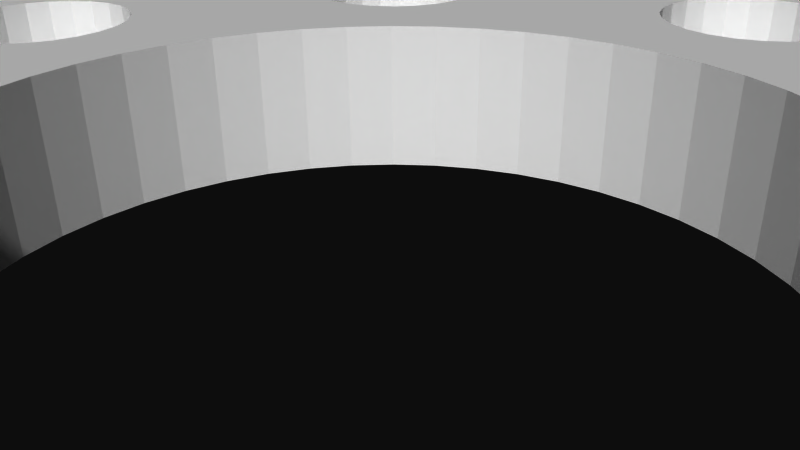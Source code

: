 # Source: 12207.blend  (saved by Blender 2.72.0; exported with 4.5.12 LTS)
import bpy
from mathutils import Matrix  # noqa: F401  (used for matrix-valued properties, if any)

bpy.ops.wm.read_factory_settings(use_empty=True)
scene = bpy.context.scene
scene.name = 'Scene'

# ---- collections
col_collection_1 = bpy.data.collections.new('Collection 1'); scene.collection.children.link(col_collection_1)

# ---- materials (node trees are filled in below, after node groups)
mat_material = bpy.data.materials.new('Material')
mat_material.alpha_threshold = 0.0
mat_material.use_transparent_shadow = False
mat_material.diffuse_color = (1.0, 1.0, 1.0, 1.0)
mat_material.specular_color = (0.902, 0.902, 0.902)
mat_material.roughness = 0.5

# ---- material node trees

# ---- world
world_world = bpy.data.worlds.new('World'); scene.world = world_world
world_world.color = (0.05088, 0.05088, 0.05088)
world_world.use_sun_shadow = False
world_world.sun_shadow_jitter_overblur = 0.0
world_world.cycles.sampling_method = 'MANUAL'
world_world.cycles.sample_map_resolution = 256

# ---- cameras
cam_camera = bpy.data.cameras.new('Camera')
cam_camera.clip_end = 100.0
cam_camera.lens = 35.0
cam_camera.sensor_width = 32.0
cam_camera.sensor_height = 18.0
cam_camera.ortho_scale = 7.314
cam_camera.dof.focus_distance = 0.0
cam_camera.dof.aperture_fstop = 128.0

# ---- meshes
me_model = bpy.data.meshes.new('Model')
me_model.from_pydata([(-5.197, -7.375, 1.397), (-5.137, -6.915, 1.397), (-5.137, -6.915, -1.397), (-5.197, -7.375, -1.397), (-5.375, -7.804, 1.397), (-5.375, -7.804, -1.397), (-5.658, -8.172, 1.397), (-6.026, -8.455, 1.397), (-5.658, -8.172, -1.397), (-6.455, -8.632, 1.397), (-6.026, -8.455, -1.397), (-6.455, -8.632, -1.397), (-6.915, -8.693, 1.397), (-6.915, -8.693, -1.397), (-7.375, -8.632, 1.397), (-7.375, -8.632, -1.397), (-7.804, -8.455, 1.397), (-7.804, -8.455, -1.397), (-8.172, -8.172, 1.397), (-8.172, -8.172, -1.397), (-8.455, -7.804, 1.397), (-8.455, -7.804, -1.397), (-8.632, -7.375, 1.397), (-8.632, -7.375, -1.397), (-8.693, -6.915, 1.397), (-8.693, -6.915, -1.397), (1.717, -10.24, 1.397), (1.778, -9.779, 1.397), (1.778, -9.779, -1.397), (1.717, -10.24, -1.397), (1.54, -10.67, 1.397), (1.54, -10.67, -1.397), (1.257, -11.04, 1.397), (0.889, -11.32, 1.397), (1.257, -11.04, -1.397), (0.4602, -11.5, 1.397), (0.889, -11.32, -1.397), (0.4602, -11.5, -1.397), (-1.021e-13, -11.56, 1.397), (-1.021e-13, -11.56, -1.397), (-0.4602, -11.5, 1.397), (-0.4602, -11.5, -1.397), (-0.889, -11.32, 1.397), (-0.889, -11.32, -1.397), (-1.257, -11.04, 1.397), (-1.257, -11.04, -1.397), (-1.54, -10.67, 1.397), (-1.54, -10.67, -1.397), (-1.717, -10.24, 1.397), (-1.717, -10.24, -1.397), (-1.778, -9.779, 1.397), (-1.778, -9.779, -1.397), (8.632, -7.375, 1.397), (8.693, -6.915, 1.397), (8.693, -6.915, -1.397), (8.632, -7.375, -1.397), (8.455, -7.804, 1.397), (8.455, -7.804, -1.397), (8.172, -8.172, 1.397), (7.804, -8.455, 1.397), (8.172, -8.172, -1.397), (7.375, -8.632, 1.397), (7.804, -8.455, -1.397), (7.375, -8.632, -1.397), (6.915, -8.693, 1.397), (6.915, -8.693, -1.397), (6.455, -8.632, 1.397), (6.455, -8.632, -1.397), (6.026, -8.455, 1.397), (6.026, -8.455, -1.397), (5.658, -8.172, 1.397), (5.658, -8.172, -1.397), (5.375, -7.804, 1.397), (5.375, -7.804, -1.397), (5.197, -7.375, 1.397), (5.197, -7.375, -1.397), (5.137, -6.915, 1.397), (5.137, -6.915, -1.397), (11.5, -0.4602, 1.397), (11.56, 2.177e-16, 1.397), (11.56, 2.177e-16, -1.397), (11.5, -0.4602, -1.397), (11.32, -0.889, 1.397), (11.32, -0.889, -1.397), (11.04, -1.257, 1.397), (10.67, -1.54, 1.397), (11.04, -1.257, -1.397), (10.24, -1.717, 1.397), (10.67, -1.54, -1.397), (10.24, -1.717, -1.397), (9.779, -1.778, 1.397), (9.779, -1.778, -1.397), (9.319, -1.717, 1.397), (9.319, -1.717, -1.397), (8.89, -1.54, 1.397), (8.89, -1.54, -1.397), (8.522, -1.257, 1.397), (8.522, -1.257, -1.397), (8.239, -0.889, 1.397), (8.239, -0.889, -1.397), (8.062, -0.4602, 1.397), (8.062, -0.4602, -1.397), (8.001, 0.0, 1.397), (8.001, 0.0, -1.397), (8.632, 6.455, 1.397), (8.693, 6.915, 1.397), (8.693, 6.915, -1.397), (8.632, 6.455, -1.397), (8.455, 6.026, 1.397), (8.455, 6.026, -1.397), (8.172, 5.658, 1.397), (7.804, 5.375, 1.397), (8.172, 5.658, -1.397), (7.375, 5.197, 1.397), (7.804, 5.375, -1.397), (7.375, 5.197, -1.397), (6.915, 5.137, 1.397), (6.915, 5.137, -1.397), (6.455, 5.197, 1.397), (6.455, 5.197, -1.397), (6.026, 5.375, 1.397), (6.026, 5.375, -1.397), (5.658, 5.658, 1.397), (5.658, 5.658, -1.397), (5.375, 6.026, 1.397), (5.375, 6.026, -1.397), (5.197, 6.455, 1.397), (5.197, 6.455, -1.397), (5.137, 6.915, 1.397), (5.137, 6.915, -1.397), (1.717, 9.319, 1.397), (1.778, 9.779, 1.397), (1.778, 9.779, -1.397), (1.717, 9.319, -1.397), (1.54, 8.89, 1.397), (1.54, 8.89, -1.397), (1.257, 8.522, 1.397), (0.889, 8.239, 1.397), (1.257, 8.522, -1.397), (0.4602, 8.062, 1.397), (0.889, 8.239, -1.397), (0.4602, 8.062, -1.397), (3.447e-14, 8.001, 1.397), (3.447e-14, 8.001, -1.397), (-0.4602, 8.062, 1.397), (-0.4602, 8.062, -1.397), (-0.889, 8.239, 1.397), (-0.889, 8.239, -1.397), (-1.257, 8.522, 1.397), (-1.257, 8.522, -1.397), (-1.54, 8.89, 1.397), (-1.54, 8.89, -1.397), (-1.717, 9.319, 1.397), (-1.717, 9.319, -1.397), (-1.778, 9.779, 1.397), (-1.778, 9.779, -1.397), (-5.197, 6.455, 1.397), (-5.137, 6.915, 1.397), (-5.137, 6.915, -1.397), (-5.197, 6.455, -1.397), (-5.375, 6.026, 1.397), (-5.375, 6.026, -1.397), (-5.658, 5.658, 1.397), (-6.026, 5.375, 1.397), (-5.658, 5.658, -1.397), (-6.455, 5.197, 1.397), (-6.026, 5.375, -1.397), (-6.455, 5.197, -1.397), (-6.915, 5.137, 1.397), (-6.915, 5.137, -1.397), (-7.375, 5.197, 1.397), (-7.375, 5.197, -1.397), (-7.804, 5.375, 1.397), (-7.804, 5.375, -1.397), (-8.172, 5.658, 1.397), (-8.172, 5.658, -1.397), (-8.455, 6.026, 1.397), (-8.455, 6.026, -1.397), (-8.632, 6.455, 1.397), (-8.632, 6.455, -1.397), (-8.693, 6.915, 1.397), (-8.693, 6.915, -1.397), (-8.062, -0.4602, 1.397), (-8.001, 2.177e-16, 1.397), (-8.001, 2.177e-16, -1.397), (-8.062, -0.4602, -1.397), (-8.239, -0.889, 1.397), (-8.239, -0.889, -1.397), (-8.522, -1.257, 1.397), (-8.89, -1.54, 1.397), (-8.522, -1.257, -1.397), (-9.319, -1.717, 1.397), (-8.89, -1.54, -1.397), (-9.319, -1.717, -1.397), (-9.779, -1.778, 1.397), (-9.779, -1.778, -1.397), (-10.24, -1.717, 1.397), (-10.24, -1.717, -1.397), (-10.67, -1.54, 1.397), (-10.67, -1.54, -1.397), (-11.04, -1.257, 1.397), (-11.04, -1.257, -1.397), (-11.32, -0.889, 1.397), (-11.32, -0.889, -1.397), (-11.5, -0.4602, 1.397), (-11.5, -0.4602, -1.397), (-11.56, 0.0, 1.397), (-11.56, 0.0, -1.397), (9.853, -11.04, 1.397), (9.785, -11.51, 1.397), (9.785, -11.51, -1.397), (10.05, -10.6, 1.397), (9.853, -11.04, -1.397), (10.36, -10.23, 1.397), (10.05, -10.6, -1.397), (10.76, -9.958, 1.397), (10.36, -10.23, -1.397), (11.22, -9.811, 1.397), (10.76, -9.958, -1.397), (11.7, -9.796, 1.397), (11.22, -9.811, -1.397), (11.7, -9.796, -1.397), (9.785, 11.51, 1.397), (9.785, 11.51, -1.397), (9.796, 11.7, 1.397), (9.796, 11.7, -1.397), (13.37, -5.791, 1.397), (13.31, -6.231, 1.397), (13.31, -6.231, -1.397), (13.54, -5.38, 1.397), (13.37, -5.791, -1.397), (13.54, -5.38, -1.397), (13.8, -5.025, 1.397), (13.8, -5.025, -1.397), (14.15, -4.75, 1.397), (14.15, -4.75, -1.397), (14.56, -4.572, 1.397), (14.56, -4.572, -1.397), (14.55, -2.181e-13, 1.397), (14.55, -2.181e-13, -1.397), (14.63, 0.5074, -1.397), (14.63, 0.5074, 1.397), (14.85, 0.97, 1.397), (14.85, 0.97, -1.397), (15.2, 1.347, 1.397), (15.2, 1.347, -1.397), (13.34, 6.518, 1.397), (13.31, 6.231, 1.397), (13.31, 6.231, -1.397), (13.41, 6.798, 1.397), (13.34, 6.518, -1.397), (13.53, 7.061, 1.397), (13.41, 6.798, -1.397), (13.53, 7.061, -1.397), (-4.499, -4.499, 1.397), (-3.873, -5.048, -1.397), (-4.499, -4.499, -1.397), (-5.048, -3.873, -1.397), (-5.048, -3.873, 1.397), (-5.51, -3.181, -1.397), (6.363, 7.792e-16, 1.397), (6.363, 7.792e-16, -1.397), (6.308, -0.8305, -1.397), (6.308, -0.8305, 1.397), (-5.51, -3.181, 1.397), (6.146, -1.647, 1.397), (-5.878, -2.435, 1.397), (-5.878, -2.435, -1.397), (6.146, -1.647, -1.397), (-6.146, -1.647, -1.397), (-6.146, -1.647, 1.397), (5.878, -2.435, 1.397), (5.878, -2.435, -1.397), (-6.308, -0.8305, -1.397), (-6.308, -0.8305, 1.397), (-6.363, 0.0, 1.397), (-6.363, 0.0, -1.397), (5.51, -3.181, 1.397), (5.51, -3.181, -1.397), (5.048, -3.873, 1.397), (5.048, -3.873, -1.397), (4.499, -4.499, 1.397), (4.499, -4.499, -1.397), (3.873, -5.048, 1.397), (3.873, -5.048, -1.397), (3.181, -5.51, 1.397), (3.181, -5.51, -1.397), (2.435, -5.878, 1.397), (2.435, -5.878, -1.397), (1.647, -6.146, 1.397), (1.647, -6.146, -1.397), (0.8305, -6.308, 1.397), (0.8305, -6.308, -1.397), (1.169e-15, -6.363, -1.397), (1.169e-15, -6.363, 1.397), (-0.8305, -6.308, -1.397), (-0.8305, -6.308, 1.397), (-1.647, -6.146, -1.397), (-1.647, -6.146, 1.397), (-2.435, -5.878, -1.397), (-2.435, -5.878, 1.397), (-3.181, -5.51, 1.397), (-3.181, -5.51, -1.397), (-3.873, -5.048, 1.397), (-4.409, -15.48, 1.397), (-4.409, -15.48, -1.397), (-4.441, -15.17, -1.397), (-4.441, -15.17, 1.397), (-4.572, -14.56, -1.397), (-4.572, -14.56, 1.397), (4.201, -16.96, 1.054), (3.958, -17.43, -0.9568), (4.202, -16.96, -1.055), (3.958, -17.43, 0.9568), (4.35, -16.46, 1.165), (4.35, -16.46, -1.166), (10.32, -14.58, 0.9568), (10.32, -14.58, -0.9568), (10.37, -14.08, -1.051), (10.37, -14.08, 1.051), (10.25, 13.28, -1.227), (10.3, 13.46, 1.185), (10.33, 13.58, -1.156), (10.35, 13.77, 1.116), (10.37, 14.08, -1.051), (10.37, 14.08, 1.051), (-7.804, -5.375, -1.397), (4.409, -15.48, -1.397), (4.441, -15.17, -1.397), (5.658, -5.658, -1.397), (6.026, -5.375, -1.397), (-15.48, 4.409, -1.397), (-15.17, 4.441, -1.397), (-4.499, 4.499, -1.397), (-1.717, -9.319, -1.397), (-1.54, -8.89, -1.397), (-12.61, -9.995, -1.397), (-12.31, -9.907, -1.397), (3.873, 5.048, -1.397), (-9.995, -12.61, -1.397), (-9.907, -12.31, -1.397), (-8.172, 8.172, -1.397), (-10.15, 10.46, -1.397), (-7.804, 8.455, -1.397), (0.646, -14.68, -1.397), (3.181, 5.51, -1.397), (1.03, -14.89, -1.397), (-14.68, 0.646, -1.397), (-14.89, 1.03, -1.397), (-11.32, 0.889, -1.397), (-11.5, 0.4602, -1.397), (5.048, 3.873, -1.397), (5.51, 3.181, -1.397), (-7.375, -5.197, -1.397), (-9.923, 10.84, -1.397), (1.347, -15.2, -1.397), (4.572, -14.56, -1.397), (-11.7, -9.796, -1.397), (-3.873, 5.048, -1.397), (5.878, 2.435, -1.397), (-9.796, -11.7, -1.397), (-14.56, 4.572, -1.397), (2.435, 5.878, -1.397), (-15.2, 1.347, -1.397), (-7.825, -14.06, -1.397), (-7.583, -13.86, -1.397), (6.455, -5.197, -1.397), (-7.375, 8.632, -1.397), (-14.06, -7.825, -1.397), (-13.86, -7.583, -1.397), (15.17, -4.441, -1.397), (15.48, -4.409, -1.397), (-4.441, 15.17, -1.397), (-4.409, 15.48, -1.397), (-4.572, 14.56, -1.397), (-9.804, 11.26, -1.397), (-11.04, 1.257, -1.397), (4.748, -14.16, -1.397), (-14.16, 4.748, -1.397), (-6.915, 8.693, -1.397), (-7.061, -13.53, -1.397), (5.197, 7.375, -1.397), (-13.53, -7.061, -1.397), (9.319, 1.717, -1.397), (8.89, 1.54, -1.397), (-6.652, -13.37, -1.397), (-9.804, -11.26, -1.397), (-5.658, -5.658, -1.397), (-6.026, -5.375, -1.397), (-5.375, -6.026, -1.397), (-13.37, -6.652, -1.397), (-5.197, -6.455, -1.397), (-11.26, -9.804, -1.397), (-6.455, -5.197, -1.397), (9.779, 1.778, -1.397), (5.021, -13.81, -1.397), (6.915, -5.137, -1.397), (-10.67, 1.54, -1.397), (-13.81, 5.021, -1.397), (5.375, 7.804, -1.397), (-3.181, 5.51, -1.397), (-6.915, -5.137, -1.397), (10.24, 1.717, -1.397), (5.658, 8.172, -1.397), (15.2, -1.347, -1.397), (-1.347, 15.2, -1.397), (-15.17, -4.441, -1.397), (-15.48, -4.409, -1.397), (-4.748, 14.16, -1.397), (-1.03, 14.89, -1.397), (-0.889, 11.32, -1.397), (-1.257, 11.04, -1.397), (-1.257, -8.522, -1.397), (14.85, -0.97, -1.397), (7.375, -5.197, -1.397), (-14.56, -4.572, -1.397), (5.372, -13.54, -1.397), (-5.197, 7.375, -1.397), (-2.435, 5.878, -1.397), (-13.54, 5.372, -1.397), (-1.7, 15.71, -1.397), (-10.24, 1.717, -1.397), (15.71, -1.7, -1.397), (-0.646, 14.68, -1.397), (-0.4602, 11.5, -1.397), (12.31, -9.907, -1.397), (12.61, -9.995, -1.397), (-9.907, 12.31, -1.397), (-9.995, 12.61, -1.397), (-9.796, 11.7, -1.397), (14.63, -0.5074, -1.397), (-0.889, -8.239, -1.397), (-1.849, 15.98, -1.397), (15.98, -1.849, -1.397), (-0.2201, 14.57, -1.397), (3.364e-14, 11.56, -1.397), (-1.849, -15.98, -1.397), (-1.7, -15.71, -1.397), (6.026, 8.455, -1.397), (1.717, 10.24, -1.397), (-15.98, -1.849, -1.397), (-15.71, -1.7, -1.397), (11.5, 0.4602, -1.397), (0.2201, 14.57, -1.397), (0.4602, 11.5, -1.397), (-7.825, 14.06, -1.397), (-7.583, 13.86, -1.397), (-1.347, -15.2, -1.397), (14.06, -7.825, -1.397), (13.86, -7.583, -1.397), (-15.2, -1.347, -1.397), (11.32, 0.889, -1.397), (-14.16, -4.748, -1.397), (0.646, 14.68, -1.397), (-0.4602, -8.062, -1.397), (0.889, 11.32, -1.397), (-10.15, -10.46, -1.397), (-10.46, -10.15, -1.397), (-10.84, -9.923, -1.397), (13.53, -7.061, -1.397), (11.04, 1.257, -1.397), (-7.061, 13.53, -1.397), (-9.923, -10.84, -1.397), (1.03, 14.89, -1.397), (1.257, 11.04, -1.397), (13.41, -6.798, -1.397), (-6.652, 13.37, -1.397), (-4.748, -14.16, -1.397), (-1.03, -14.89, -1.397), (13.34, -6.518, -1.397), (-14.89, -1.03, -1.397), (-1.029e-13, -8.001, -1.397), (0.4602, -8.062, -1.397), (-6.214, -13.31, -1.397), (8.632, -6.455, -1.397), (-13.31, -6.214, -1.397), (-6.455, 8.632, -1.397), (-6.214, 13.31, -1.397), (-8.062, 0.4602, -1.397), (-5.778, -13.38, -1.397), (-8.632, -6.455, -1.397), (-1.647, 6.146, -1.397), (-13.38, -5.778, -1.397), (0.889, -8.239, -1.397), (7.804, -5.375, -1.397), (-6.308, 0.8305, -1.397), (-5.372, -13.54, -1.397), (15.71, 1.7, -1.397), (15.98, 1.849, -1.397), (-8.455, -6.026, -1.397), (-8.239, 0.889, -1.397), (-0.8305, 6.308, -1.397), (-13.54, -5.372, -1.397), (7.061, -13.53, -1.397), (7.583, -13.86, -1.397), (7.825, -14.06, -1.397), (8.455, -6.026, -1.397), (-13.86, 7.583, -1.397), (-14.06, 7.825, -1.397), (1.7, 15.71, -1.397), (1.849, 15.98, -1.397), (-13.53, 7.061, -1.397), (1.347, 15.2, -1.397), (-6.026, 8.455, -1.397), (-5.778, 13.38, -1.397), (1.257, -8.522, -1.397), (1.54, 10.67, -1.397), (5.021, 13.81, -1.397), (-8.522, 1.257, -1.397), (-6.146, 1.647, -1.397), (10.67, 1.54, -1.397), (13.8, 5.025, -1.397), (8.172, -5.658, -1.397), (-5.375, 7.804, -1.397), (14.15, 4.75, -1.397), (-1.802e-15, 6.363, -1.397), (1.54, -8.89, -1.397), (4.748, 14.16, -1.397), (5.372, 13.54, -1.397), (-5.878, 2.435, -1.397), (-8.89, 1.54, -1.397), (13.54, 5.38, -1.397), (4.572, 14.56, -1.397), (14.56, 4.572, -1.397), (-5.658, 8.172, -1.397), (6.455, 8.632, -1.397), (5.778, 13.38, -1.397), (-9.319, 1.717, -1.397), (-9.779, 1.778, -1.397), (5.778, -13.38, -1.397), (1.717, -9.319, -1.397), (-5.372, 13.54, -1.397), (13.37, 5.791, -1.397), (-13.38, 5.778, -1.397), (9.995, -12.61, -1.397), (9.907, -12.31, -1.397), (6.915, 8.693, -1.397), (6.214, 13.31, -1.397), (6.308, 0.8305, -1.397), (8.062, 0.4602, -1.397), (-12.61, 9.995, -1.397), (-12.31, 9.907, -1.397), (1.7, -15.71, -1.397), (1.849, -15.98, -1.397), (-1.717, 10.24, -1.397), (-15.71, 1.7, -1.397), (-15.98, 1.849, -1.397), (4.441, 15.17, -1.397), (0.8305, 6.308, -1.397), (15.17, 4.441, -1.397), (6.214, -13.31, -1.397), (-13.31, 6.214, -1.397), (4.409, 15.48, -1.397), (15.48, 4.409, -1.397), (-5.021, -13.81, -1.397), (6.652, 13.37, -1.397), (-13.81, -5.021, -1.397), (9.796, -11.7, -1.397), (8.455, 7.804, -1.397), (8.172, 8.172, -1.397), (10.36, 10.23, -1.397), (6.146, 1.647, -1.397), (8.239, 0.889, -1.397), (-13.37, 6.652, -1.397), (-11.7, 9.796, -1.397), (1.647, 6.146, -1.397), (-0.646, -14.68, -1.397), (-5.021, 13.81, -1.397), (-1.54, 10.67, -1.397), (-14.68, -0.646, -1.397), (7.804, 8.455, -1.397), (10.05, 10.6, -1.397), (8.632, 7.375, -1.397), (10.76, 9.958, -1.397), (6.652, -13.37, -1.397), (7.375, 8.632, -1.397), (9.853, 11.04, -1.397), (-5.51, 3.181, -1.397), (8.522, 1.257, -1.397), (-0.2201, -14.57, -1.397), (11.22, 9.811, -1.397), (-11.26, 9.804, -1.397), (5.197, -6.455, -1.397), (7.061, 13.53, -1.397), (-14.57, -0.2201, -1.397), (-8.632, 7.375, -1.397), (-8.172, -5.658, -1.397), (11.7, 9.796, -1.397), (-5.048, 3.873, -1.397), (0.2201, -14.57, -1.397), (-10.84, 9.923, -1.397), (5.375, -6.026, -1.397), (-8.455, 7.804, -1.397), (-14.57, 0.2201, -1.397), (13.86, 7.583, -1.397), (14.06, 7.825, -1.397), (7.583, 13.86, -1.397), (7.825, 14.06, -1.397), (-10.46, 10.15, -1.397), (12.31, 9.907, -1.397), (9.907, 12.31, -1.397), (9.995, 12.61, -1.397), (12.61, 9.995, -1.397), (4.499, 4.499, -1.397), (3.873, 5.048, 1.397), (4.499, 4.499, 1.397), (-15.17, 4.441, 1.397), (-15.48, 4.409, 1.397), (-10.15, 10.46, 1.397), (-10.46, 10.15, 1.397), (-8.172, 8.172, 1.397), (-1.54, -8.89, 1.397), (-1.717, -9.319, 1.397), (5.048, 3.873, 1.397), (6.026, -5.375, 1.397), (5.658, -5.658, 1.397), (0.646, -14.68, 1.397), (1.03, -14.89, 1.397), (-12.31, -9.907, 1.397), (-12.61, -9.995, 1.397), (-4.499, 4.499, 1.397), (-11.32, 0.889, 1.397), (-14.68, 0.646, 1.397), (-11.5, 0.4602, 1.397), (-9.907, -12.31, 1.397), (-9.995, -12.61, 1.397), (-14.89, 1.03, 1.397), (-7.375, -5.197, 1.397), (-7.804, 8.455, 1.397), (4.441, -15.17, 1.397), (-9.923, 10.84, 1.397), (3.181, 5.51, 1.397), (4.572, -14.56, 1.397), (1.347, -15.2, 1.397), (5.51, 3.181, 1.397), (-14.56, 4.572, 1.397), (-15.2, 1.347, 1.397), (-11.7, -9.796, 1.397), (-9.796, -11.7, 1.397), (-3.873, 5.048, 1.397), (-7.583, -13.86, 1.397), (-7.825, -14.06, 1.397), (-13.86, -7.583, 1.397), (-14.06, -7.825, 1.397), (6.455, -5.197, 1.397), (5.878, 2.435, 1.397), (-7.375, 8.632, 1.397), (2.435, 5.878, 1.397), (-11.04, 1.257, 1.397), (4.748, -14.16, 1.397), (15.17, -4.441, 1.397), (15.48, -4.409, 1.397), (-4.409, 15.48, 1.397), (-4.441, 15.17, 1.397), (-9.804, 11.26, 1.397), (-4.572, 14.56, 1.397), (-14.16, 4.748, 1.397), (-7.061, -13.53, 1.397), (-6.915, 8.693, 1.397), (-13.53, -7.061, 1.397), (-6.652, -13.37, 1.397), (8.89, 1.54, 1.397), (9.319, 1.717, 1.397), (-6.026, -5.375, 1.397), (-5.658, -5.658, 1.397), (-5.375, -6.026, 1.397), (-9.804, -11.26, 1.397), (-5.197, -6.455, 1.397), (-13.37, -6.652, 1.397), (5.197, 7.375, 1.397), (-11.26, -9.804, 1.397), (-6.455, -5.197, 1.397), (5.021, -13.81, 1.397), (-13.81, 5.021, 1.397), (-10.67, 1.54, 1.397), (9.779, 1.778, 1.397), (6.915, -5.137, 1.397), (-3.181, 5.51, 1.397), (-6.915, -5.137, 1.397), (5.375, 7.804, 1.397), (10.24, 1.717, 1.397), (5.658, 8.172, 1.397), (-15.48, -4.409, 1.397), (-15.17, -4.441, 1.397), (15.2, -1.347, 1.397), (-1.257, -8.522, 1.397), (-1.347, 15.2, 1.397), (-14.56, -4.572, 1.397), (-1.03, 14.89, 1.397), (-4.748, 14.16, 1.397), (5.372, -13.54, 1.397), (-1.257, 11.04, 1.397), (-0.889, 11.32, 1.397), (7.375, -5.197, 1.397), (-13.54, 5.372, 1.397), (14.85, -0.97, 1.397), (-10.24, 1.717, 1.397), (-2.435, 5.878, 1.397), (-5.197, 7.375, 1.397), (12.31, -9.907, 1.397), (12.61, -9.995, 1.397), (-1.7, 15.71, 1.397), (15.71, -1.7, 1.397), (-9.995, 12.61, 1.397), (-9.907, 12.31, 1.397), (-0.646, 14.68, 1.397), (-9.796, 11.7, 1.397), (-0.4602, 11.5, 1.397), (-0.889, -8.239, 1.397), (14.63, -0.5074, 1.397), (-1.849, 15.98, 1.397), (15.98, -1.849, 1.397), (-1.7, -15.71, 1.397), (-1.849, -15.98, 1.397), (-0.2201, 14.57, 1.397), (-15.71, -1.7, 1.397), (-15.98, -1.849, 1.397), (3.364e-14, 11.56, 1.397), (6.026, 8.455, 1.397), (1.717, 10.24, 1.397), (-1.347, -15.2, 1.397), (11.5, 0.4602, 1.397), (-7.583, 13.86, 1.397), (-7.825, 14.06, 1.397), (0.2201, 14.57, 1.397), (-15.2, -1.347, 1.397), (-14.16, -4.748, 1.397), (0.4602, 11.5, 1.397), (13.86, -7.583, 1.397), (14.06, -7.825, 1.397), (-10.46, -10.15, 1.397), (-10.15, -10.46, 1.397), (-0.4602, -8.062, 1.397), (11.32, 0.889, 1.397), (-9.923, -10.84, 1.397), (0.646, 14.68, 1.397), (0.889, 11.32, 1.397), (-10.84, -9.923, 1.397), (13.53, -7.061, 1.397), (-7.061, 13.53, 1.397), (11.04, 1.257, 1.397), (13.41, -6.798, 1.397), (-1.03, -14.89, 1.397), (-4.748, -14.16, 1.397), (1.03, 14.89, 1.397), (1.257, 11.04, 1.397), (-14.89, -1.03, 1.397), (-6.214, -13.31, 1.397), (-6.652, 13.37, 1.397), (13.34, -6.518, 1.397), (-1.029e-13, -8.001, 1.397), (0.4602, -8.062, 1.397), (-13.31, -6.214, 1.397), (8.632, -6.455, 1.397), (-6.214, 13.31, 1.397), (-6.455, 8.632, 1.397), (-8.062, 0.4602, 1.397), (-5.778, -13.38, 1.397), (-8.632, -6.455, 1.397), (-13.38, -5.778, 1.397), (-1.647, 6.146, 1.397), (-5.372, -13.54, 1.397), (0.889, -8.239, 1.397), (-8.455, -6.026, 1.397), (7.804, -5.375, 1.397), (-13.54, -5.372, 1.397), (-6.308, 0.8305, 1.397), (-8.239, 0.889, 1.397), (-0.8305, 6.308, 1.397), (7.061, -13.53, 1.397), (7.583, -13.86, 1.397), (15.71, 1.7, 1.397), (7.825, -14.06, 1.397), (15.98, 1.849, 1.397), (8.455, -6.026, 1.397), (-14.06, 7.825, 1.397), (-13.86, 7.583, 1.397), (-13.53, 7.061, 1.397), (-5.778, 13.38, 1.397), (-6.026, 8.455, 1.397), (1.257, -8.522, 1.397), (1.849, 15.98, 1.397), (1.7, 15.71, 1.397), (1.347, 15.2, 1.397), (-6.146, 1.647, 1.397), (-8.522, 1.257, 1.397), (5.021, 13.81, 1.397), (1.54, 10.67, 1.397), (8.172, -5.658, 1.397), (-5.375, 7.804, 1.397), (13.8, 5.025, 1.397), (10.67, 1.54, 1.397), (1.54, -8.89, 1.397), (14.15, 4.75, 1.397), (-1.802e-15, 6.363, 1.397), (4.748, 14.16, 1.397), (-5.878, 2.435, 1.397), (-8.89, 1.54, 1.397), (5.372, 13.54, 1.397), (13.54, 5.38, 1.397), (4.572, 14.56, 1.397), (-5.658, 8.172, 1.397), (14.56, 4.572, 1.397), (-9.779, 1.778, 1.397), (-9.319, 1.717, 1.397), (5.778, 13.38, 1.397), (6.455, 8.632, 1.397), (1.717, -9.319, 1.397), (5.778, -13.38, 1.397), (-5.372, 13.54, 1.397), (13.37, 5.791, 1.397), (-13.38, 5.778, 1.397), (1.7, -15.71, 1.397), (1.849, -15.98, 1.397), (9.907, -12.31, 1.397), (9.995, -12.61, 1.397), (8.062, 0.4602, 1.397), (-15.98, 1.849, 1.397), (-15.71, 1.7, 1.397), (6.308, 0.8305, 1.397), (-12.31, 9.907, 1.397), (-12.61, 9.995, 1.397), (6.214, 13.31, 1.397), (6.915, 8.693, 1.397), (-1.717, 10.24, 1.397), (0.8305, 6.308, 1.397), (-5.021, -13.81, 1.397), (4.441, 15.17, 1.397), (15.17, 4.441, 1.397), (6.214, -13.31, 1.397), (-13.31, 6.214, 1.397), (4.409, 15.48, 1.397), (-13.81, -5.021, 1.397), (15.48, 4.409, 1.397), (-0.646, -14.68, 1.397), (6.652, 13.37, 1.397), (9.796, -11.7, 1.397), (8.239, 0.889, 1.397), (-11.7, 9.796, 1.397), (6.146, 1.647, 1.397), (-14.68, -0.646, 1.397), (10.36, 10.23, 1.397), (8.172, 8.172, 1.397), (8.455, 7.804, 1.397), (-13.37, 6.652, 1.397), (1.647, 6.146, 1.397), (-1.54, 10.67, 1.397), (-5.021, 13.81, 1.397), (10.05, 10.6, 1.397), (7.804, 8.455, 1.397), (6.652, -13.37, 1.397), (10.76, 9.958, 1.397), (8.632, 7.375, 1.397), (9.853, 11.04, 1.397), (-5.51, 3.181, 1.397), (7.375, 8.632, 1.397), (8.522, 1.257, 1.397), (-0.2201, -14.57, 1.397), (-14.57, -0.2201, 1.397), (11.22, 9.811, 1.397), (-8.172, -5.658, 1.397), (-11.26, 9.804, 1.397), (5.197, -6.455, 1.397), (7.061, 13.53, 1.397), (-8.632, 7.375, 1.397), (0.2201, -14.57, 1.397), (-7.804, -5.375, 1.397), (-5.048, 3.873, 1.397), (11.7, 9.796, 1.397), (-10.84, 9.923, 1.397), (-14.57, 0.2201, 1.397), (5.375, -6.026, 1.397), (-8.455, 7.804, 1.397), (7.825, 14.06, 1.397), (7.583, 13.86, 1.397), (13.86, 7.583, 1.397), (14.06, 7.825, 1.397), (9.907, 12.31, 1.397), (12.31, 9.907, 1.397), (9.995, 12.61, 1.397), (12.61, 9.995, 1.397), (4.409, -15.48, 1.397), (9.004, 14.96, 1.059), (9.523, 15.12, 0.9568), (9.523, 15.12, -0.9568), (9.002, 14.96, -1.059), (8.531, 14.69, 1.174), (8.528, 14.69, -1.175), (10.32, 14.58, 0.9568), (10.32, 14.58, -0.9568), (14.04, 10.37, 1.059), (14.58, 10.32, 0.9568), (14.58, 10.32, -0.9568), (14.04, 10.37, -1.059), (13.5, 10.31, 1.174), (13.5, 10.31, -1.175), (15.12, 9.523, 0.9568), (15.12, 9.523, -0.9568), (14.69, 8.528, 1.175), (14.69, 8.531, -1.174), (14.96, 9.002, 1.059), (14.96, 9.004, -1.059), (16.94, 4.209, 1.059), (17.43, 3.958, 0.9568), (17.43, 3.958, -0.9568), (16.94, 4.209, -1.059), (16.42, 4.357, 1.174), (16.42, 4.358, -1.175), (17.61, 3.012, 0.9568), (17.61, 3.012, -0.9568), (16.84, 2.257, 1.175), (16.84, 2.259, -1.174), (17.26, 2.594, 1.059), (17.26, 2.595, -1.059), (17.26, -2.595, 1.059), (17.61, -3.012, 0.9568), (17.61, -3.012, -0.9568), (17.26, -2.594, -1.059), (16.84, -2.259, 1.174), (16.84, -2.257, -1.175), (17.43, -3.958, 0.9568), (17.43, -3.958, -0.9568), (16.42, -4.358, 1.175), (16.42, -4.357, -1.174), (16.94, -4.209, 1.059), (16.94, -4.209, -1.059), (14.96, -9.004, 1.059), (15.12, -9.523, 0.9568), (15.12, -9.523, -0.9568), (14.96, -9.002, -1.059), (14.69, -8.531, 1.174), (14.69, -8.528, -1.175), (14.58, -10.32, 0.9568), (14.58, -10.32, -0.9568), (13.5, -10.31, 1.175), (13.5, -10.31, -1.174), (14.04, -10.37, 1.059), (14.04, -10.37, -1.059), (10.35, -13.77, -1.116), (10.33, -13.58, 1.156), (10.3, -13.46, -1.185), (10.25, -13.28, 1.227), (9.523, -15.12, 0.9568), (9.523, -15.12, -0.9568), (8.528, -14.69, 1.175), (8.531, -14.69, -1.174), (9.002, -14.96, 1.059), (9.004, -14.96, -1.059), (3.012, -17.61, 0.9568), (3.012, -17.61, -0.9568), (2.257, -16.84, 1.175), (2.259, -16.84, -1.174), (2.594, -17.26, 1.059), (2.595, -17.26, -1.059), (-2.595, -17.26, 1.059), (-3.012, -17.61, 0.9568), (-3.012, -17.61, -0.9568), (-2.594, -17.26, -1.059), (-2.259, -16.84, 1.174), (-2.257, -16.84, -1.175), (-3.958, -17.43, 0.9568), (-3.958, -17.43, -0.9568), (-4.358, -16.42, 1.175), (-4.357, -16.42, -1.174), (-4.209, -16.94, 1.059), (-4.209, -16.94, -1.059), (-9.004, -14.96, 1.059), (-9.523, -15.12, 0.9568), (-9.523, -15.12, -0.9568), (-9.002, -14.96, -1.059), (-8.531, -14.69, 1.174), (-8.528, -14.69, -1.175), (-10.32, -14.58, 0.9568), (-10.32, -14.58, -0.9568), (-10.31, -13.5, 1.175), (-10.31, -13.5, -1.174), (-10.37, -14.04, 1.059), (-10.37, -14.04, -1.059), (-14.04, -10.37, 1.059), (-14.58, -10.32, 0.9568), (-14.58, -10.32, -0.9568), (-14.04, -10.37, -1.059), (-13.5, -10.31, 1.174), (-13.5, -10.31, -1.175), (-15.12, -9.523, 0.9568), (-15.12, -9.523, -0.9568), (-14.69, -8.528, 1.175), (-14.69, -8.531, -1.174), (-14.96, -9.002, 1.059), (-14.96, -9.004, -1.059), (-16.94, -4.209, 1.059), (-17.43, -3.958, 0.9568), (-17.43, -3.958, -0.9568), (-16.94, -4.209, -1.059), (-16.42, -4.357, 1.174), (-16.42, -4.358, -1.175), (-17.61, -3.012, 0.9568), (-17.61, -3.012, -0.9568), (-16.84, -2.257, 1.175), (-16.84, -2.259, -1.174), (-17.26, -2.594, 1.059), (-17.26, -2.595, -1.059), (-17.26, 2.595, 1.059), (-17.61, 3.012, 0.9568), (-17.61, 3.012, -0.9568), (-17.26, 2.594, -1.059), (-16.84, 2.259, 1.174), (-16.84, 2.257, -1.175), (-17.43, 3.958, 0.9568), (-17.43, 3.958, -0.9568), (-16.42, 4.358, 1.175), (-16.42, 4.357, -1.174), (-16.94, 4.209, 1.059), (-16.94, 4.209, -1.059), (-14.96, 9.004, 1.059), (-15.12, 9.523, 0.9568), (-15.12, 9.523, -0.9568), (-14.96, 9.002, -1.059), (-14.69, 8.531, 1.174), (-14.69, 8.528, -1.175), (-14.58, 10.32, 0.9568), (-14.58, 10.32, -0.9568), (-13.5, 10.31, 1.175), (-13.5, 10.31, -1.174), (-14.04, 10.37, 1.059), (-14.04, 10.37, -1.059), (-10.37, 14.04, 1.059), (-10.32, 14.58, 0.9568), (-10.32, 14.58, -0.9568), (-10.37, 14.04, -1.059), (-10.31, 13.5, 1.174), (-10.31, 13.5, -1.175), (-9.523, 15.12, 0.9568), (-9.523, 15.12, -0.9568), (-8.528, 14.69, 1.175), (-8.531, 14.69, -1.174), (-9.002, 14.96, 1.059), (-9.004, 14.96, -1.059), (-4.209, 16.94, 1.059), (-3.958, 17.43, 0.9568), (-3.958, 17.43, -0.9568), (-4.209, 16.94, -1.059), (-4.357, 16.42, 1.174), (-4.358, 16.42, -1.175), (-3.012, 17.61, 0.9568), (-3.012, 17.61, -0.9568), (-2.257, 16.84, 1.175), (-2.259, 16.84, -1.174), (-2.594, 17.26, 1.059), (-2.595, 17.26, -1.059), (2.595, 17.26, 1.059), (3.012, 17.61, 0.9568), (3.012, 17.61, -0.9568), (2.594, 17.26, -1.059), (2.259, 16.84, 1.174), (2.257, 16.84, -1.175), (3.958, 17.43, 0.9568), (3.958, 17.43, -0.9568), (4.35, 16.46, 1.166), (4.35, 16.46, -1.165), (4.202, 16.96, 1.055), (4.201, 16.96, -1.054)], [], [(810, 532, 248, 247), (16, 17, 19, 18), (109, 112, 110, 108), (184, 185, 182, 183), (187, 190, 188, 186), (617, 346, 355, 633), (124, 125, 127, 126), (418, 481, 760, 697), (573, 560, 841, 851), (630, 354, 342, 608), (509, 519, 796, 784), (10, 11, 9, 7), (303, 301, 302, 255), (588, 333, 620, 867), (83, 86, 84, 82), (750, 471, 472, 751), (690, 416, 529, 808), (161, 164, 162, 160), (190, 192, 189, 188), (731, 456, 462, 734), (752, 475, 390, 668), (794, 768, 491, 515), (550, 574, 850, 829), (282, 284, 283, 281), (86, 88, 85, 84), (34, 36, 33, 32), (648, 376, 397, 674), (572, 106, 105, 852), (909, 904, 903, 908), (612, 50, 51, 334), (176, 177, 179, 178), (48, 49, 51, 50), (1027, 1032, 1033, 1028), (870, 593, 584, 858), (733, 451, 442, 721), (512, 496, 774, 788), (580, 573, 851, 859), (441, 715, 725, 450), (994, 995, 407, 406, 683, 682), (818, 545, 363, 636), (789, 513, 417, 698), (41, 43, 42, 40), (270, 266, 267, 269), (787, 506, 439, 719), (645, 634, 352, 359), (42, 43, 45, 44), (501, 563, 844, 777), (531, 504, 778, 809), (678, 401, 393, 671), (644, 366, 396, 676), (748, 466, 461, 739), (732, 454, 471, 750), (263, 260, 261, 262), (860, 586, 326, 866), (377, 395, 672, 649), (696, 421, 528, 803), (477, 466, 748, 754), (533, 419, 694, 811), (622, 347, 593, 870), (661, 384, 383, 662), (114, 115, 113, 111), (744, 463, 453, 735), (804, 527, 520, 797), (164, 166, 163, 162), (404, 684, 702, 422), (198, 199, 201, 200), (442, 80, 79, 721), (145, 147, 146, 144), (439, 132, 131, 719), (791, 510, 460, 740), (982, 983, 336, 337, 618, 619), (380, 385, 660, 657), (1056, 1060, 1061, 1057), (1060, 1058, 1059, 1061), (552, 1059, 1058, 831, 827, 547), (309, 308, 306, 307), (611, 335, 412, 685), (265, 268, 272, 271), (868, 878, 599, 587), (202, 203, 205, 204), (797, 520, 508, 785), (119, 117, 352, 351, 121), (758, 24, 25, 480), (862, 76, 77, 582), (112, 114, 111, 110), (477, 504, 503, 476, 379), (93, 95, 94, 92), (729, 930, 931, 448, 449, 728), (264, 258, 257, 259), (319, 316, 317, 318), (88, 89, 87, 85), (608, 342, 598, 609), (479, 486, 761, 757), (1045, 1040, 1039, 1044), (526, 518, 798, 805), (398, 419, 397, 376, 378), (777, 776, 497, 501), (391, 2, 1, 667), (618, 337, 357, 637), (846, 568, 411, 691), (943, 317, 316, 942), (123, 125, 124, 122), (764, 484, 512, 788), (714, 434, 423, 705), (356, 377, 649, 632), (1047, 1046, 710, 701, 420, 432), (338, 603, 605, 604), (939, 319, 318, 938), (665, 389, 391, 667), (949, 311, 313, 948), (571, 576, 853, 848), (554, 467, 743, 826), (429, 706, 704, 427), (17, 15, 462, 456, 19), (670, 637, 357, 392), (669, 128, 129, 381), (675, 394, 402, 680), (638, 360, 340, 624), (824, 154, 155, 544), (116, 117, 119, 118), (296, 294, 293, 295), (197, 199, 198, 196), (941, 939, 938, 940), (158, 159, 156, 157), (824, 544, 568, 846), (60, 62, 59, 58), (332, 361, 378, 376, 349, 350, 207, 205, 203, 201, 199, 197, 195, 193, 192, 190, 187, 185, 184, 478, 490, 508, 520, 527, 528, 421, 397, 419, 533, 551, 563, 501, 497, 498, 540, 541, 564, 581, 590, 598, 342, 354, 375, 429, 427, 428, 445, 446, 461, 466, 477, 379, 367, 343, 341, 592, 585, 181, 179, 177, 175, 173, 171, 169, 167, 166, 164, 161, 159, 158, 417, 513, 524, 503, 504, 531, 567, 408, 374, 372, 373, 432, 420, 405, 409, 423, 434, 443, 453, 463, 502, 499, 500, 552, 547, 522, 517, 507, 518, 526, 525, 438, 403, 399, 381, 129, 127, 125, 123, 121, 351, 603, 338, 345, 362, 135, 133, 132, 439, 506, 464, 455, 444, 435, 424, 410, 411, 568, 544, 155, 153, 151, 149, 147, 145, 143, 141, 140, 565, 548, 515, 491, 481, 418, 400, 358, 333, 588, 577, 519, 509, 485, 276, 273, 269, 267, 259, 257, 256, 255, 302, 299, 297, 295, 293, 292, 290, 288, 286, 284, 282, 280, 278, 272, 268, 262, 261, 538, 561, 359, 352, 117, 115, 114, 112, 109, 107, 106, 572, 558, 559, 570, 575, 536, 555, 583, 596, 597, 601, 600, 225, 223, 576, 571, 560, 573, 580, 587, 599, 602, 595, 594, 253, 252, 250, 248, 532, 521, 511, 514, 523, 549, 553, 488, 487, 245, 243, 460, 510, 402, 394, 383, 384, 578, 562, 539, 103, 101, 99, 97, 95, 93, 91, 89, 88, 86, 413, 404, 422, 433, 371, 370, 237, 235, 233, 231, 230, 228, 469, 465, 459, 449, 448, 426, 425, 221, 220, 218, 216, 214, 212, 210, 65, 63, 62, 60, 57, 55, 54, 474, 496, 512, 484, 414, 396, 366, 330, 329, 591, 582, 77, 75, 73, 71, 69, 529, 416, 31, 29, 28, 530, 516, 505, 483, 472, 471, 454, 431, 412, 335, 334, 51, 49, 47, 45, 43, 41, 39, 37, 36, 34, 377, 356, 328, 327, 543, 542, 355, 346, 344, 589, 579, 566, 468, 447, 437, 436, 305, 306, 308, 467, 554, 486, 479, 473, 385, 380, 365, 364, 339, 340, 360, 386, 462, 15, 13, 11, 10, 8, 5, 3, 2, 391, 389, 387, 388, 393, 401, 353, 326, 586, 489, 480, 25, 23, 21, 19, 456, 457, 458, 392, 357, 337, 336, 368, 369, 382, 390, 475, 482, 492, 556, 452, 415, 406, 407, 440, 441, 450, 470, 569, 584, 593, 347, 348, 363, 545, 546, 331), (683, 406, 415, 687), (720, 712, 437, 447), (671, 393, 388, 663), (793, 802, 523, 514), (670, 392, 458, 737), (276, 485, 766, 275), (254, 303, 255, 256), (242, 243, 245, 244), (8, 10, 7, 6), (430, 413, 86, 83, 81, 80, 442, 451, 460, 243, 240, 239), (708, 431, 454, 732), (557, 210, 209, 836), (621, 349, 376, 648), (1015, 1020, 1021, 1016), (1051, 1056, 1057, 1052), (519, 577, 854, 796), (686, 405, 420, 701), (494, 770, 769, 493), (837, 562, 578, 856), (537, 555, 536, 525, 526), (763, 489, 586, 860), (299, 302, 301, 300), (862, 582, 591, 871), (705, 423, 409, 688), (819, 538, 261, 260), (495, 494, 493, 574, 550, 529, 69, 67, 65, 210, 557, 535, 534), (508, 490, 767, 785), (449, 459, 738, 728), (666, 386, 360, 638), (192, 193, 191, 189), (640, 365, 380, 657), (786, 507, 517, 795), (138, 135, 362, 565, 140), (561, 538, 819, 839), (864, 585, 592, 872), (194, 195, 197, 196), (218, 220, 217, 215), (486, 554, 826, 761), (78, 81, 83, 82), (252, 253, 251, 249), (823, 536, 575, 855), (530, 28, 27, 807), (5, 8, 6, 4), (663, 388, 387, 664), (563, 551, 830, 844), (736, 455, 464, 745), (691, 411, 410, 692), (577, 588, 867, 854), (4, 6, 612, 611, 0), (298, 296, 295, 297), (26, 29, 31, 30), (220, 221, 219, 217), (216, 218, 215, 213), (724, 443, 434, 714), (906, 907, 553, 549, 828, 833), (654, 375, 354, 630), (487, 771, 244, 245), (146, 147, 149, 148), (119, 121, 120, 118), (64, 65, 67, 66), (9, 11, 13, 12), (279, 280, 282, 281), (468, 566, 834, 742), (644, 676, 277, 279, 614), (958, 959, 436, 437, 712, 713), (191, 193, 195, 194), (150, 151, 153, 152), (825, 794, 515, 548), (634, 613, 351, 352), (662, 383, 394, 675), (888, 325, 324, 889), (709, 430, 239, 238), (289, 290, 292, 291), (677, 400, 418, 697), (923, 922, 651, 650, 370, 371), (782, 499, 502, 783), (726, 452, 556, 832), (932, 933, 928, 927), (35, 37, 39, 38), (915, 920, 921, 916), (567, 531, 809, 847), (623, 206, 207, 350), (97, 99, 98, 96), (693, 414, 484, 764), (273, 276, 275, 274), (104, 107, 109, 108), (838, 564, 541, 820), (626, 636, 363, 348), (300, 298, 297, 299), (760, 481, 491, 768), (627, 353, 401, 678), (106, 107, 104, 105), (655, 653, 372, 374), (92, 94, 693, 764, 788, 90), (703, 1030, 1031, 428, 427, 704), (232, 233, 235, 234), (816, 102, 103, 539), (604, 631, 345, 338), (610, 341, 343, 628), (970, 971, 364, 365, 640, 641), (171, 173, 172, 170), (799, 791, 740, 793, 790), (87, 89, 91, 90), (259, 267, 266, 264), (789, 152, 154, 824, 801), (90, 91, 93, 92), (672, 395, 416, 690), (626, 348, 347, 622), (45, 47, 46, 44), (168, 169, 171, 170), (469, 228, 227, 749), (613, 605, 603, 351), (658, 379, 476, 755), (485, 509, 784, 766), (98, 99, 101, 100), (166, 167, 165, 163), (642, 659, 382, 369), (576, 223, 222, 853), (370, 650, 236, 237), (730, 457, 456, 731), (521, 532, 810, 799), (551, 533, 811, 830), (378, 361, 635, 656), (377, 34, 31, 416, 395), (700, 729, 728, 738, 741, 749, 227, 226, 229, 232, 234, 236, 650, 651, 711, 702, 684, 695, 709, 238, 241, 242, 244, 771, 773, 833, 828, 802, 793, 740, 733, 721, 79, 78, 82, 84, 85, 87, 90, 788, 774, 753, 53, 52, 56, 58, 59, 61, 64, 66, 68, 70, 72, 74, 76, 862, 871, 615, 614, 279, 281, 283, 285, 287, 289, 291, 294, 296, 298, 300, 301, 303, 254, 258, 264, 266, 270, 274, 275, 766, 784, 796, 854, 867, 620, 639, 677, 697, 760, 768, 794, 825, 845, 647, 631, 604, 605, 613, 634, 645, 839, 819, 260, 263, 265, 271, 277, 676, 693, 94, 96, 98, 100, 102, 816, 837, 856, 661, 662, 675, 680, 791, 799, 810, 247, 246, 249, 251, 875, 876, 880, 878, 868, 859, 105, 104, 108, 110, 111, 113, 116, 118, 120, 122, 124, 126, 128, 669, 679, 681, 718, 806, 823, 855, 849, 842, 843, 851, 841, 848, 853, 222, 224, 877, 879, 873, 874, 863, 835, 822, 805, 798, 786, 795, 800, 827, 831, 781, 782, 783, 744, 735, 724, 714, 705, 688, 686, 701, 710, 652, 653, 655, 689, 847, 809, 778, 754, 748, 739, 722, 723, 703, 704, 706, 654, 658, 755, 779, 801, 824, 846, 691, 692, 707, 717, 727, 736, 745, 787, 719, 131, 130, 134, 136, 137, 139, 142, 144, 146, 148, 150, 152, 789, 698, 157, 156, 160, 162, 163, 165, 168, 170, 172, 174, 176, 696, 803, 804, 797, 785, 767, 756, 183, 182, 186, 188, 189, 191, 627, 678, 671, 663, 664, 665, 667, 1, 0, 611, 685, 708, 732, 750, 751, 762, 780, 792, 807, 27, 26, 30, 32, 33, 35, 38, 40, 42, 44, 46, 48, 50, 612, 6, 7, 9, 12, 14, 16, 18, 20, 22, 24, 758, 763, 860, 194, 196, 198, 200, 726, 832, 765, 759, 752, 668, 659, 642, 643, 619, 618, 637, 670, 737, 730, 731, 734, 666, 638, 624, 625, 641, 640, 657, 660, 747, 757, 761, 826, 743, 309, 307, 304, 713, 712, 720, 742, 834, 857, 865, 616, 617, 633, 812, 813, 881, 629, 632, 649, 672, 690, 808, 829, 850, 769, 770, 772, 815, 814, 836, 209, 208, 211, 213, 215, 217, 219, 699), (474, 54, 53, 753), (250, 252, 249, 246), (629, 328, 356, 632), (859, 851, 843, 852, 105), (68, 69, 71, 70), (765, 492, 482, 759), (775, 1018, 1019, 498, 497, 776), (883, 888, 889, 884), (413, 430, 709, 695), (767, 490, 478, 756), (514, 511, 790, 793), (669, 381, 399, 679), (835, 863, 583, 555), (374, 408, 689, 655), (866, 627, 191, 194, 860), (928, 929, 926, 927), (946, 944, 945, 947), (72, 73, 75, 74), (445, 1035, 1034, 723, 722, 446), (505, 516, 792, 780), (815, 941, 940, 534, 535, 814), (212, 214, 211, 208), (980, 981, 978, 979), (982, 978, 981, 983), (822, 537, 526, 805), (737, 458, 457, 730), (994, 990, 993, 995), (884, 885, 882, 883), (858, 584, 569, 840), (182, 185, 187, 186), (294, 291, 292, 293), (0, 3, 5, 4), (473, 479, 757, 747), (459, 465, 741, 738), (12, 13, 15, 14), (1040, 1041, 1038, 1039), (1042, 1038, 1041, 1043), (1042, 1043, 373, 372, 653, 652), (774, 496, 474, 753), (315, 327, 328, 629, 881, 314), (1048, 1046, 1047, 1049), (1008, 1012, 1013, 1009), (755, 476, 503, 779), (692, 410, 424, 707), (679, 399, 403, 681), (872, 592, 341, 610), (996, 1000, 1001, 997), (958, 954, 957, 959), (803, 528, 527, 804), (962, 304, 307, 306, 305, 963), (1012, 1010, 1011, 1013), (960, 964, 965, 961), (1011, 1010, 607, 606, 332, 331), (676, 396, 414, 693), (277, 278, 280, 279), (1016, 1017, 1014, 1015), (886, 882, 885, 887), (67, 69, 68, 66), (62, 63, 61, 59), (156, 159, 161, 160), (1024, 1022, 1023, 1025), (972, 976, 977, 973), (945, 944, 772, 770, 494, 495), (835, 555, 537, 822), (325, 323, 322, 324), (323, 321, 320, 322), (1036, 1034, 1035, 1037), (1032, 1036, 1037, 1033), (339, 975, 974, 625, 624, 340), (615, 329, 330, 614), (680, 402, 510, 791), (912, 910, 911, 913), (908, 912, 913, 909), (911, 910, 773, 771, 487, 488), (38, 39, 41, 40), (856, 578, 384, 661), (751, 472, 483, 762), (781, 1054, 1055, 500, 499, 782), (916, 917, 914, 915), (936, 934, 935, 937), (274, 270, 269, 273), (1003, 1008, 1009, 1004), (924, 922, 923, 925), (992, 993, 990, 991), (314, 310, 312, 315), (1018, 1014, 1017, 1019), (880, 894, 895, 602, 599, 878), (707, 424, 435, 717), (241, 240, 243, 242), (894, 890, 893, 895), (1028, 1029, 1026, 1027), (540, 1023, 1022, 821, 820, 541), (839, 645, 359, 561), (623, 350, 349, 621), (31, 34, 32, 30), (460, 451, 733, 740), (94, 95, 97, 96), (886, 887, 597, 596, 874, 873), (942, 946, 947, 943), (1030, 1026, 1029, 1031), (727, 444, 455, 736), (628, 343, 367, 646), (900, 898, 899, 901), (896, 900, 901, 897), (595, 899, 898, 876, 875, 594), (130, 133, 135, 134), (285, 286, 288, 287), (204, 205, 207, 206), (2, 3, 0, 1), (904, 905, 902, 903), (906, 902, 905, 907), (504, 477, 754, 778), (1006, 1002, 1005, 1007), (1044, 1048, 1049, 1045), (543, 951, 950, 813, 812, 542), (142, 143, 145, 144), (742, 720, 447, 468), (866, 326, 353, 627), (711, 918, 919, 433, 422, 702), (1052, 1053, 1050, 1051), (1054, 1050, 1053, 1055), (832, 556, 492, 765), (806, 525, 536, 823), (952, 950, 951, 953), (920, 924, 925, 921), (685, 412, 431, 708), (614, 330, 366, 644), (288, 290, 289, 287), (762, 483, 505, 780), (968, 969, 966, 967), (930, 926, 929, 931), (54, 55, 52, 53), (869, 590, 581, 861), (976, 974, 975, 977), (932, 936, 937, 933), (843, 558, 572, 852), (113, 115, 117, 116), (892, 893, 890, 891), (779, 503, 524, 801), (988, 986, 987, 989), (984, 988, 989, 985), (368, 987, 986, 643, 642, 369), (579, 589, 865, 857), (1020, 1024, 1025, 1021), (964, 962, 963, 965), (566, 579, 857, 834), (654, 706, 429, 375), (1000, 998, 999, 1001), (948, 952, 953, 949), (440, 999, 998, 716, 715, 441), (718, 438, 525, 806), (225, 224, 222, 223), (871, 591, 329, 615), (1006, 1007, 546, 545, 818, 817), (956, 957, 954, 955), (918, 914, 917, 919), (417, 158, 157, 698), (140, 141, 139, 137), (1004, 1005, 1002, 1003), (120, 121, 123, 122), (601, 320, 321, 879, 877, 600), (61, 63, 65, 64), (891, 896, 897, 892), (478, 184, 183, 756), (587, 580, 859, 868), (836, 814, 535, 557), (404, 413, 695, 684), (674, 397, 421, 696), (126, 127, 129, 128), (230, 231, 229, 226), (408, 567, 847, 689), (465, 469, 749, 741), (385, 473, 747, 660), (560, 571, 848, 841), (271, 272, 278, 277), (201, 203, 202, 200), (214, 216, 213, 211), (425, 699, 219, 221), (524, 513, 789, 801), (565, 362, 647, 845), (262, 268, 265, 263), (71, 73, 72, 70), (398, 378, 656, 673), (464, 506, 787, 745), (467, 308, 309, 743), (790, 511, 521, 799), (178, 179, 181, 180), (517, 522, 800, 795), (744, 783, 502, 463), (559, 558, 843, 842), (850, 574, 493, 769), (333, 358, 639, 620), (631, 647, 362, 345), (228, 230, 226, 227), (874, 596, 583, 863), (681, 403, 438, 718), (840, 569, 470, 746), (549, 523, 802, 828), (996, 997, 992, 991), (792, 516, 530, 807), (759, 482, 475, 752), (258, 254, 256, 257), (616, 344, 346, 617), (935, 934, 700, 699, 425, 426), (234, 235, 237, 236), (409, 405, 686, 688), (135, 138, 136, 134), (80, 81, 78, 79), (542, 812, 633, 355), (224, 225, 600, 877), (979, 984, 985, 980), (861, 581, 564, 838), (19, 21, 20, 18), (726, 687, 415, 452), (74, 75, 77, 76), (609, 598, 590, 869), (964, 960, 955, 954, 958, 713, 304, 962), (981, 980, 985, 989, 987, 368, 336, 983), (325, 888, 883, 882, 886, 873, 879, 321, 323), (1052, 1057, 1061, 1059, 552, 500, 1055, 1053), (957, 956, 961, 965, 963, 305, 436, 959), (1048, 1044, 1039, 1038, 1042, 652, 710, 1046), (988, 984, 979, 978, 982, 619, 643, 986), (313, 310, 314, 881, 813, 950, 952, 948), (912, 908, 903, 902, 906, 833, 773, 910), (893, 892, 897, 901, 899, 595, 602, 895), (1017, 1016, 1021, 1025, 1023, 540, 498, 1019), (1005, 1004, 1009, 1013, 1011, 331, 546, 1007), (1041, 1040, 1045, 1049, 1047, 432, 373, 1043), (993, 992, 997, 1001, 999, 440, 407, 995), (942, 316, 319, 939, 941, 815, 772, 944, 946), (1024, 1020, 1015, 1014, 1018, 775, 821, 1022), (310, 313, 311, 312), (312, 311, 949, 953, 951, 543, 327, 315), (969, 968, 973, 977, 975, 339, 364, 971), (929, 928, 933, 937, 935, 426, 448, 931), (1000, 996, 991, 990, 994, 682, 716, 998), (900, 896, 891, 890, 894, 880, 876, 898), (1036, 1032, 1027, 1026, 1030, 703, 723, 1034), (936, 932, 927, 926, 930, 729, 700, 934), (1060, 1056, 1051, 1050, 1054, 781, 831, 1058), (905, 904, 909, 913, 911, 488, 553, 907), (976, 972, 967, 966, 970, 641, 625, 974), (1029, 1028, 1033, 1037, 1035, 445, 428, 1031), (318, 317, 943, 947, 945, 495, 534, 940, 938), (1012, 1008, 1003, 1002, 1006, 817, 607, 1010), (889, 324, 322, 320, 601, 597, 887, 885, 884), (970, 966, 969, 971), (917, 916, 921, 925, 923, 371, 433, 919), (924, 920, 915, 914, 918, 711, 651, 922), (955, 960, 961, 956), (967, 972, 973, 968), (717, 435, 444, 727), (358, 400, 677, 639), (248, 250, 246, 247), (529, 550, 829, 808), (20, 21, 23, 22), (746, 470, 450, 725), (175, 177, 176, 174), (283, 284, 286, 285), (229, 231, 233, 232), (172, 173, 175, 174), (816, 539, 562, 837), (875, 251, 253, 594), (735, 453, 443, 724), (855, 575, 570, 849), (419, 398, 673, 694), (864, 180, 181, 585), (845, 825, 548, 565), (100, 101, 103, 102), (28, 29, 26, 27), (734, 462, 386, 666), (646, 367, 379, 658), (635, 361, 332, 606), (57, 60, 58, 56), (387, 389, 665, 664), (865, 589, 344, 616), (241, 238, 239, 240), (210, 212, 208, 209), (36, 37, 35, 33), (152, 153, 155, 154), (668, 390, 382, 659), (132, 133, 130, 131), (165, 167, 169, 168), (446, 722, 739, 461), (138, 140, 137, 136), (849, 570, 559, 842), (798, 518, 507, 786), (15, 17, 16, 14), (52, 55, 57, 56), (758, 480, 489, 763), (612, 334, 335, 611), (22, 23, 25, 24), (818, 636, 626, 622, 870, 858, 840, 746, 725, 715, 716, 682, 683, 687, 726, 200, 202, 204, 206, 623, 621, 648, 674, 696, 176, 178, 180, 864, 872, 610, 628, 646, 658, 654, 630, 608, 609, 869, 861, 838, 820, 821, 775, 776, 777, 844, 830, 811, 694, 673, 656, 635, 606, 607, 817), (139, 141, 143, 142), (800, 522, 547, 827), (149, 151, 150, 148), (46, 47, 49, 48)])
me_model.materials.append(mat_material)
me_model.use_remesh_preserve_volume = False
me_model.use_remesh_preserve_attributes = False
me_model.use_mirror_vertex_groups = False
me_model.update()

# ---- objects
ob_model = bpy.data.objects.new('Model', me_model)
ob_camera = bpy.data.objects.new('Camera', cam_camera)

# ---- transforms, parenting, visibility, modifiers, constraints
ob_model.location = (0.0, 0.0, 0.0)
ob_model.lineart.crease_threshold = 0.0
ob_camera.location = (7.481, -6.508, 5.344)
ob_camera.rotation_euler = (1.109, 0.01082, 0.8149)
ob_camera.lock_rotations_4d = False
ob_camera.empty_display_type = 'ARROWS'
ob_camera.color = (0.0, 0.0, 0.0, 0.0)
ob_camera.display_type = 'WIRE'
ob_camera.lineart.crease_threshold = 0.0

# ---- collection membership
col_collection_1.objects.link(ob_model)
col_collection_1.objects.link(ob_camera)

# ---- scene / render settings (as saved in the file)
scene.camera = ob_camera
scene.frame_start = 1; scene.frame_end = 250; scene.frame_set(1)
scene.render.engine = 'BLENDER_EEVEE_NEXT'
scene.render.resolution_percentage = 50
scene.render.dither_intensity = 0.0
scene.cycles.use_denoising = False
scene.cycles.samples = 10
scene.cycles.sampling_pattern = 'TABULATED_SOBOL'
scene.cycles.light_sampling_threshold = 0.0
scene.cycles.use_adaptive_sampling = False
scene.cycles.use_light_tree = False
scene.cycles.blur_glossy = 0.0
scene.cycles.pixel_filter_type = 'GAUSSIAN'
scene.cycles.sample_clamp_indirect = 0.0
scene.view_settings.view_transform = 'Raw'
bpy.context.view_layer.update()

# ---- added for rendering (the .blend has no usable light): sun
light_auto_sun = bpy.data.lights.new('AutoSun', 'SUN')
light_auto_sun.energy = 3.0
light_auto_sun.angle = 0.0523599
ob_auto_sun = bpy.data.objects.new('AutoSun', light_auto_sun)
scene.collection.objects.link(ob_auto_sun)
ob_auto_sun.rotation_euler = (0.872665, 0.174533, 0.523599)
bpy.context.view_layer.update()
